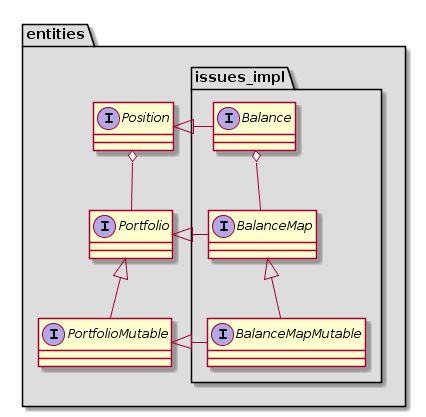

The diagram above was rendered by PlantUML. Its source (embedded in the PNG):
@startuml
namespace entities #DDDDDD {

interface Position
interface Portfolio
interface PortfolioMutable

Portfolio<|-- PortfolioMutable
Position o-- Portfolio
}
namespace entities.issues_impl #DDDDDD {
interface Balance
interface BalanceMap
interface BalanceMapMutable

entities.Position<|-Balance
entities.Portfolio<|-BalanceMap
BalanceMap<|-- BalanceMapMutable
entities.PortfolioMutable<|-BalanceMapMutable

Balance o--BalanceMap
}
@enduml